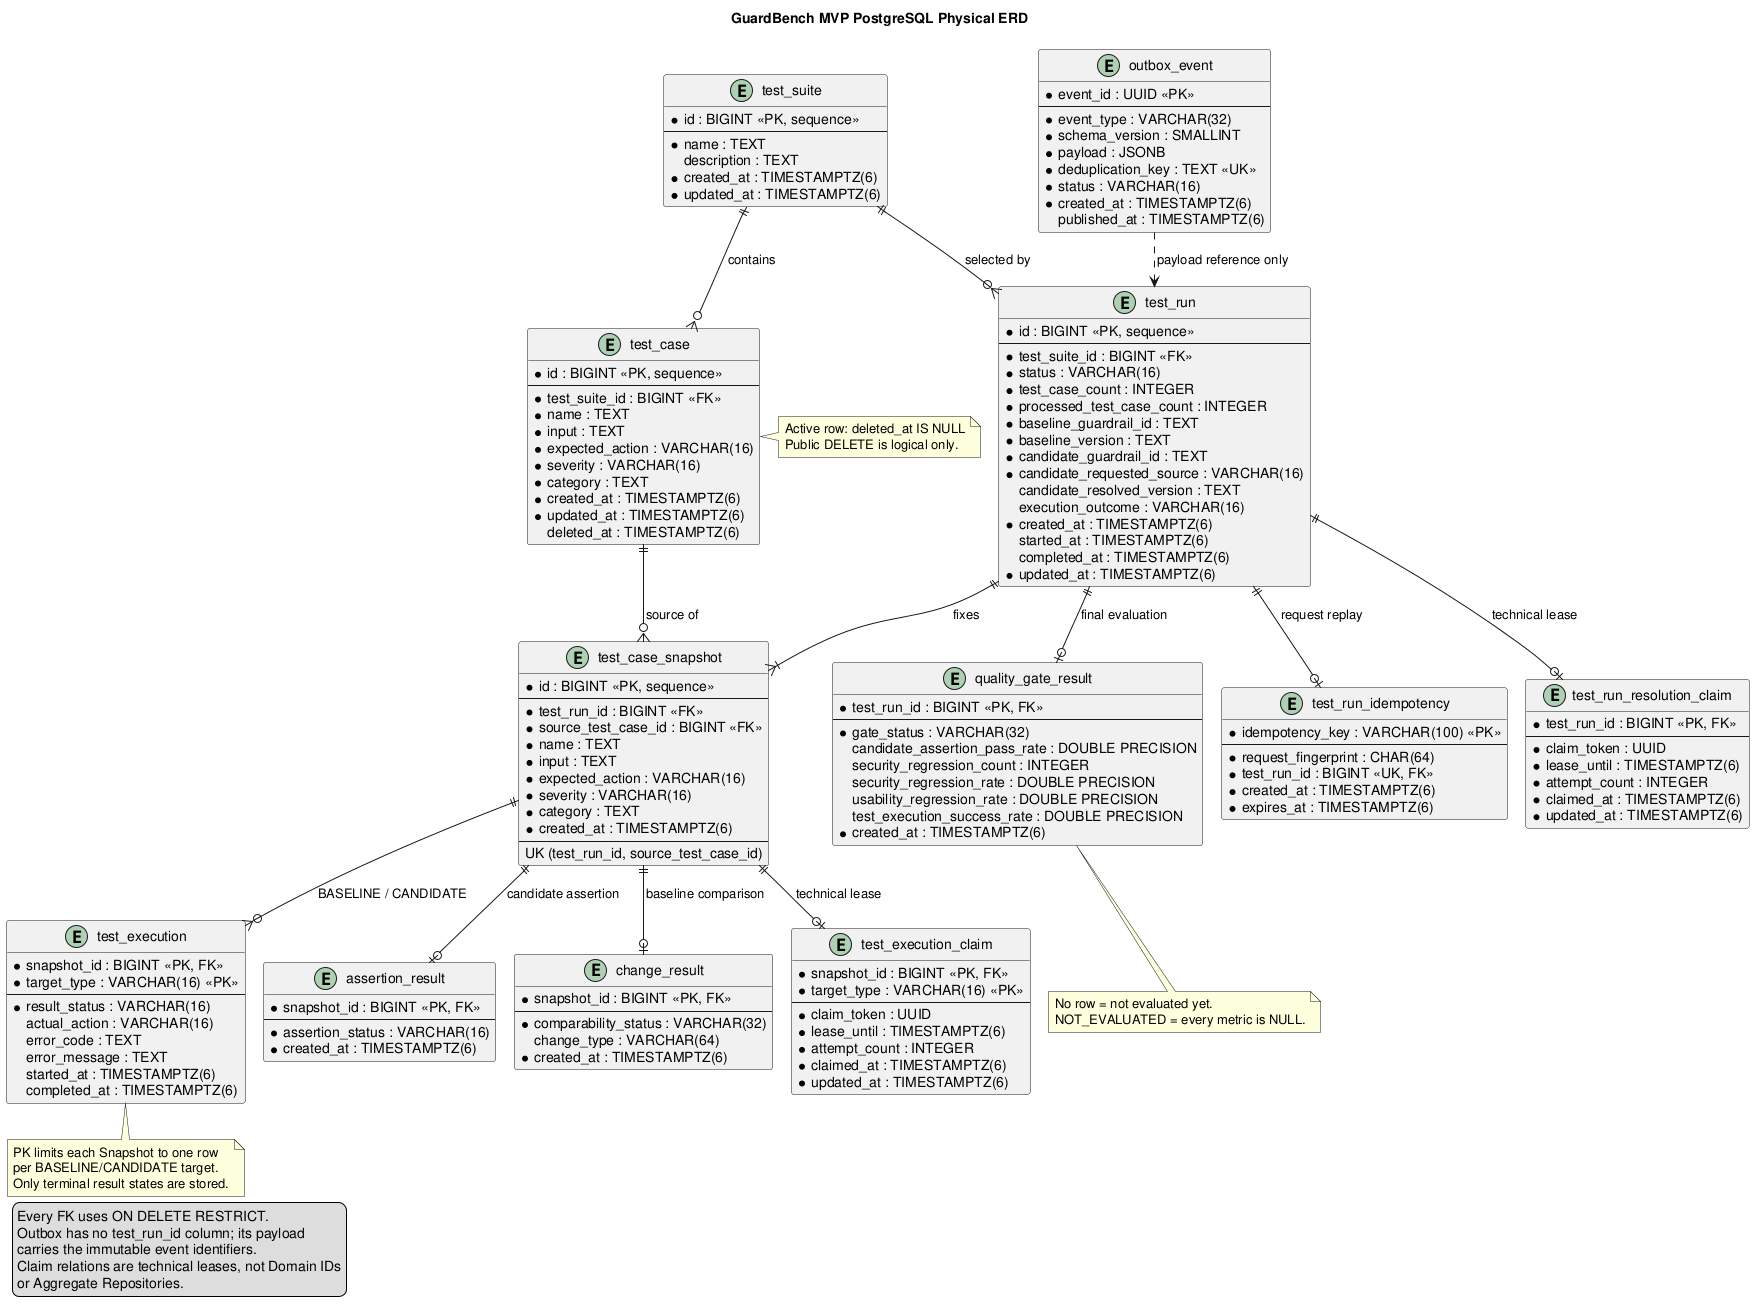

The diagram above was rendered by PlantUML. Its source (embedded in the PNG):
@startuml
!pragma layout smetana
title GuardBench MVP PostgreSQL Physical ERD

hide methods
hide stereotypes
skinparam linetype ortho
skinparam shadowing false
skinparam entity {
  BackgroundColor White
  BorderColor #374151
  HeaderBackgroundColor #E5E7EB
}

entity "test_suite" as test_suite {
  * id : BIGINT <<PK, sequence>>
  --
  * name : TEXT
    description : TEXT
  * created_at : TIMESTAMPTZ(6)
  * updated_at : TIMESTAMPTZ(6)
}

entity "test_case" as test_case {
  * id : BIGINT <<PK, sequence>>
  --
  * test_suite_id : BIGINT <<FK>>
  * name : TEXT
  * input : TEXT
  * expected_action : VARCHAR(16)
  * severity : VARCHAR(16)
  * category : TEXT
  * created_at : TIMESTAMPTZ(6)
  * updated_at : TIMESTAMPTZ(6)
    deleted_at : TIMESTAMPTZ(6)
}

entity "test_run" as test_run {
  * id : BIGINT <<PK, sequence>>
  --
  * test_suite_id : BIGINT <<FK>>
  * status : VARCHAR(16)
  * test_case_count : INTEGER
  * processed_test_case_count : INTEGER
  * baseline_guardrail_id : TEXT
  * baseline_version : TEXT
  * candidate_guardrail_id : TEXT
  * candidate_requested_source : VARCHAR(16)
    candidate_resolved_version : TEXT
    execution_outcome : VARCHAR(16)
  * created_at : TIMESTAMPTZ(6)
    started_at : TIMESTAMPTZ(6)
    completed_at : TIMESTAMPTZ(6)
  * updated_at : TIMESTAMPTZ(6)
}

entity "test_case_snapshot" as snapshot {
  * id : BIGINT <<PK, sequence>>
  --
  * test_run_id : BIGINT <<FK>>
  * source_test_case_id : BIGINT <<FK>>
  * name : TEXT
  * input : TEXT
  * expected_action : VARCHAR(16)
  * severity : VARCHAR(16)
  * category : TEXT
  * created_at : TIMESTAMPTZ(6)
  --
  UK (test_run_id, source_test_case_id)
}

entity "test_execution" as execution {
  * snapshot_id : BIGINT <<PK, FK>>
  * target_type : VARCHAR(16) <<PK>>
  --
  * result_status : VARCHAR(16)
    actual_action : VARCHAR(16)
    error_code : TEXT
    error_message : TEXT
    started_at : TIMESTAMPTZ(6)
    completed_at : TIMESTAMPTZ(6)
}

entity "assertion_result" as assertion {
  * snapshot_id : BIGINT <<PK, FK>>
  --
  * assertion_status : VARCHAR(16)
  * created_at : TIMESTAMPTZ(6)
}

entity "change_result" as change_result {
  * snapshot_id : BIGINT <<PK, FK>>
  --
  * comparability_status : VARCHAR(32)
    change_type : VARCHAR(64)
  * created_at : TIMESTAMPTZ(6)
}

entity "quality_gate_result" as quality_gate {
  * test_run_id : BIGINT <<PK, FK>>
  --
  * gate_status : VARCHAR(32)
    candidate_assertion_pass_rate : DOUBLE PRECISION
    security_regression_count : INTEGER
    security_regression_rate : DOUBLE PRECISION
    usability_regression_rate : DOUBLE PRECISION
    test_execution_success_rate : DOUBLE PRECISION
  * created_at : TIMESTAMPTZ(6)
}

entity "test_run_idempotency" as idempotency {
  * idempotency_key : VARCHAR(100) <<PK>>
  --
  * request_fingerprint : CHAR(64)
  * test_run_id : BIGINT <<UK, FK>>
  * created_at : TIMESTAMPTZ(6)
  * expires_at : TIMESTAMPTZ(6)
}

entity "test_run_resolution_claim" as resolution_claim {
  * test_run_id : BIGINT <<PK, FK>>
  --
  * claim_token : UUID
  * lease_until : TIMESTAMPTZ(6)
  * attempt_count : INTEGER
  * claimed_at : TIMESTAMPTZ(6)
  * updated_at : TIMESTAMPTZ(6)
}

entity "test_execution_claim" as execution_claim {
  * snapshot_id : BIGINT <<PK, FK>>
  * target_type : VARCHAR(16) <<PK>>
  --
  * claim_token : UUID
  * lease_until : TIMESTAMPTZ(6)
  * attempt_count : INTEGER
  * claimed_at : TIMESTAMPTZ(6)
  * updated_at : TIMESTAMPTZ(6)
}

entity "outbox_event" as outbox {
  * event_id : UUID <<PK>>
  --
  * event_type : VARCHAR(32)
  * schema_version : SMALLINT
  * payload : JSONB
  * deduplication_key : TEXT <<UK>>
  * status : VARCHAR(16)
  * created_at : TIMESTAMPTZ(6)
    published_at : TIMESTAMPTZ(6)
}

test_suite ||--o{ test_case : contains
test_suite ||--o{ test_run : selected by
test_run ||--|{ snapshot : fixes
test_case ||--o{ snapshot : source of
snapshot ||--o{ execution : BASELINE / CANDIDATE
snapshot ||--o| execution_claim : technical lease
test_run ||--o| idempotency : request replay
test_run ||--o| resolution_claim : technical lease
snapshot ||--o| assertion : candidate assertion
snapshot ||--o| change_result : baseline comparison
test_run ||--o| quality_gate : final evaluation
outbox ..> test_run : payload reference only

note right of test_case
  Active row: deleted_at IS NULL
  Public DELETE is logical only.
end note

note bottom of execution
  PK limits each Snapshot to one row
  per BASELINE/CANDIDATE target.
  Only terminal result states are stored.
end note

note bottom of quality_gate
  No row = not evaluated yet.
  NOT_EVALUATED = every metric is NULL.
end note

legend left
  Every FK uses ON DELETE RESTRICT.
  Outbox has no test_run_id column; its payload
  carries the immutable event identifiers.
  Claim relations are technical leases, not Domain IDs
  or Aggregate Repositories.
endlegend

@enduml